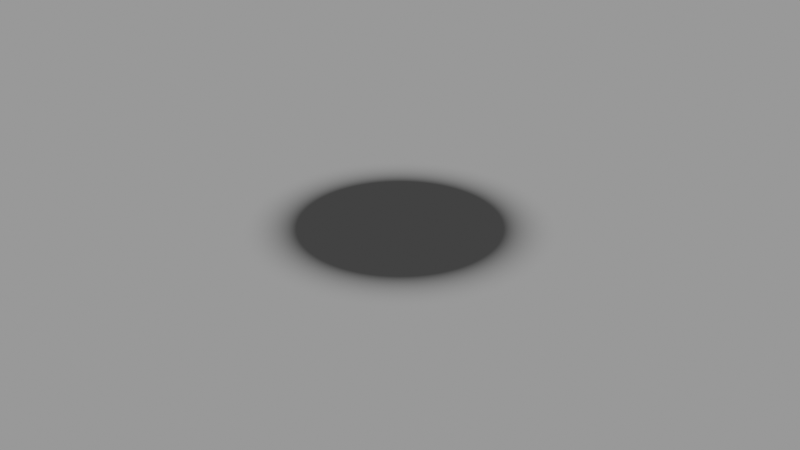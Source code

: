 # Source: ground_disc.blend  (saved by Blender 2.92.15; exported with 4.5.12 LTS)
import bpy
from mathutils import Matrix  # noqa: F401  (used for matrix-valued properties, if any)

bpy.ops.wm.read_factory_settings(use_empty=True)
scene = bpy.context.scene
scene.name = 'Scene'

# ---- collections
col_bg = bpy.data.collections.new('BG'); scene.collection.children.link(col_bg)

# ---- materials (node trees are filled in below, after node groups)
mat_groundmat = bpy.data.materials.new('groundMat')
mat_groundmat.surface_render_method = 'BLENDED'
mat_groundmat.blend_method = 'BLEND'
mat_groundmat.use_transparency_overlap = False
mat_groundmat.show_transparent_back = False

# ---- node groups
ng_ao_group = bpy.data.node_groups.new('AO group', 'ShaderNodeTree')
_s = ng_ao_group.interface.new_socket(name='Output1', in_out='OUTPUT', socket_type='NodeSocketShader')
_s = ng_ao_group.interface.new_socket(name='Input1', in_out='INPUT', socket_type='NodeSocketShader')
_s = ng_ao_group.interface.new_socket(name='AO Intensity', in_out='INPUT', socket_type='NodeSocketFloat')
_s.default_value = 3.0
_s.min_value = 0.0
_s.max_value = 50.0
_N = ng_ao_group.nodes; _L = ng_ao_group.links
n0 = _N.new('NodeGroupOutput'); n0.name = 'Group Output'; n0.location = (670, 5)
n1 = _N.new('NodeGroupInput'); n1.name = 'Group Input'; n1.location = (-761, -164)
n2 = _N.new('ShaderNodeMixShader'); n2.name = 'Mix Shader'; n2.location = (130, 28)
n3 = _N.new('ShaderNodeEmission'); n3.name = 'Emission'; n3.location = (-244, 94)
n3.inputs[0].default_value = (0.0, 0.0, 0.0, 1.0)
n4 = _N.new('ShaderNodeAmbientOcclusion'); n4.name = 'Ambient Occlusion'; n4.location = (-749, -453)
n4.samples = 4
n4.inputs[1].default_value = 0.5
n5 = _N.new('ShaderNodeGamma'); n5.name = 'Gamma'; n5.location = (-438, -247)
n6 = _N.new('ShaderNodeValToRGB'); n6.name = 'ColorRamp'; n6.location = (-190, -162)
while len(n6.color_ramp.elements) > 1: n6.color_ramp.elements.remove(n6.color_ramp.elements[-1])
n6.color_ramp.elements[0].position = 0.0; n6.color_ramp.elements[0].color = (0.0, 0.0, 0.0, 1.0)
_e = n6.color_ramp.elements.new(0.25); _e.color = (1.0, 1.0, 1.0, 1.0)
_L.new(n4.outputs[0], n5.inputs[0])
_L.new(n5.outputs[0], n6.inputs[0])
_L.new(n3.outputs[0], n2.inputs[1])
_L.new(n1.outputs[0], n2.inputs[2])
_L.new(n1.outputs[1], n5.inputs[1])
_L.new(n2.outputs[0], n0.inputs[0])
_L.new(n6.outputs[0], n2.inputs[0])
n0.is_active_output = True

# ---- material node trees
mat_groundmat.use_nodes = True; mat_groundmat.node_tree.nodes.clear()
_N = mat_groundmat.node_tree.nodes; _L = mat_groundmat.node_tree.links
n0 = _N.new('NodeFrame'); n0.name = 'Frame'; n0.location = (-1655, -943)
n0.label = 'Mapping'
n0.width = 581
n1 = _N.new('ShaderNodeValue'); n1.name = 'Value.001'; n1.location = (-1303, -1467)
n1.outputs[0].default_value = 0.07
n2 = _N.new('ShaderNodeTexGradient'); n2.name = 'Gradient Texture'; n2.location = (-967, -1065)
n2.gradient_type = 'QUADRATIC_SPHERE'
n3 = _N.new('ShaderNodeMapping'); n3.name = 'Mapping.001'; n3.location = (411, -92)
n4 = _N.new('ShaderNodeTexCoord'); n4.name = 'Texture Coordinate.001'; n4.location = (30, -30)
n5 = _N.new('ShaderNodeValToRGB'); n5.name = 'ColorRamp'; n5.location = (-642, -957)
while len(n5.color_ramp.elements) > 1: n5.color_ramp.elements.remove(n5.color_ramp.elements[-1])
n5.color_ramp.elements[0].position = 0.0; n5.color_ramp.elements[0].color = (0.0, 0.0, 0.0, 1.0)
_e = n5.color_ramp.elements.new(0.1227); _e.color = (1.0, 1.0, 1.0, 1.0)
n6 = _N.new('ShaderNodeEmission'); n6.name = 'Emission'; n6.location = (137, -305)
n6.inputs[0].default_value = (0.0, 0.0, 0.0, 1.0)
n7 = _N.new('ShaderNodeAmbientOcclusion'); n7.name = 'Ambient Occlusion'; n7.location = (-468, 62)
n7.samples = 4
n7.inputs[1].default_value = 0.5
n8 = _N.new('ShaderNodeGamma'); n8.name = 'Gamma.001'; n8.location = (-182, -45)
n8.label = 'AO Intensity'
n8.inputs[1].default_value = 1.08
n9 = _N.new('ShaderNodeGamma'); n9.name = 'Gamma'; n9.location = (-69, -223)
n10 = _N.new('ShaderNodeOutputMaterial'); n10.name = 'Material Output'; n10.location = (962, -251)
n10.target = 'CYCLES'
n11 = _N.new('ShaderNodeMixShader'); n11.name = 'Mix Shader'; n11.location = (528, -306)
n12 = _N.new('ShaderNodeGroup'); n12.name = 'Group'; n12.location = (714, -202)
n12.node_tree = ng_ao_group
n12.inputs[1].default_value = 1.0
n13 = _N.new('ShaderNodeBsdfPrincipled'); n13.name = 'Principled BSDF'; n13.location = (270, -526)
n13.label = 'Background'
n13.distribution = 'GGX'
n13.subsurface_method = 'BURLEY'
n13.inputs[0].default_value = (0.05, 0.05, 0.05, 1.0)
n13.inputs[2].default_value = 1.0
n13.inputs[3].default_value = 1.45
n13.inputs[13].default_value = 0.0
n13.inputs[27].default_value = (0.0, 0.0, 0.0, 1.0)
n13.inputs[28].default_value = 1.0
n14 = _N.new('ShaderNodeOutputMaterial'); n14.name = 'Material Output.001'; n14.location = (0, 0)
n14.target = 'EEVEE'
n15 = _N.new('ShaderNodeMixShader'); n15.name = 'Mix Shader.001'; n15.location = (0, 0)
n15.label = 'Disable Shadow'
n15.hide = True
n16 = _N.new('ShaderNodeLightPath'); n16.name = 'Light Path'; n16.location = (0, 0)
n16.hide = True
n17 = _N.new('ShaderNodeBsdfTransparent'); n17.name = 'Transparent BSDF'; n17.location = (0, 0)
n17.hide = True
n3.parent = n0
n4.parent = n0
_L.new(n1.outputs[0], n3.inputs[3])
_L.new(n3.outputs[0], n2.inputs[0])
_L.new(n2.outputs[1], n5.inputs[0])
_L.new(n4.outputs[3], n3.inputs[0])
_L.new(n5.outputs[0], n13.inputs[4])
_L.new(n7.outputs[0], n8.inputs[0])
_L.new(n9.outputs[0], n11.inputs[0])
_L.new(n6.outputs[0], n11.inputs[1])
_L.new(n13.outputs[0], n11.inputs[2])
_L.new(n5.outputs[0], n9.inputs[1])
_L.new(n8.outputs[0], n9.inputs[0])
_L.new(n12.outputs[0], n10.inputs[0])
_L.new(n11.outputs[0], n12.inputs[0])
_L.new(n12.outputs[0], n15.inputs[1])
_L.new(n15.outputs[0], n14.inputs[0])
_L.new(n16.outputs[1], n15.inputs[0])
_L.new(n17.outputs[0], n15.inputs[2])
n10.is_active_output = True

# ---- meshes
me_circle_001 = bpy.data.meshes.new('Circle.001')
me_circle_001.from_pydata([(0.0, -21.7, 0.0), (4.234, -21.28, 0.0), (8.305, -20.05, 0.0), (12.06, -18.04, 0.0), (15.35, -15.35, 0.0), (18.04, -12.06, 0.0), (20.05, -8.305, 0.0), (21.28, -4.234, 0.0), (21.7, -1.638e-06, 0.0), (21.28, 4.234, 0.0), (20.05, 8.305, 0.0), (18.04, 12.06, 0.0), (15.35, 15.35, 0.0), (12.06, 18.04, 0.0), (8.305, 20.05, 0.0), (4.234, 21.28, 0.0), (-7.071e-06, 21.7, 0.0), (-4.234, 21.28, 0.0), (-8.305, 20.05, 0.0), (-12.06, 18.04, 0.0), (-15.35, 15.35, 0.0), (-18.04, 12.06, 0.0), (-20.05, 8.305, 0.0), (-21.28, 4.234, 0.0), (-21.7, -2.096e-05, 0.0), (-21.28, -4.234, 0.0), (-20.05, -8.305, 0.0), (-18.04, -12.06, 0.0), (-15.35, -15.35, 0.0), (-12.06, -18.04, 0.0), (-8.305, -20.05, 0.0), (-4.234, -21.28, 0.0), (3.417, -17.18, 0.0), (0.817, -4.107, 0.0), (2.983, -15.0, 0.0), (2.55, -12.82, 0.0), (2.117, -10.64, 0.0), (1.684, -8.464, 0.0), (1.25, -6.286, 0.0), (1.603, -3.869, 0.0), (6.702, -16.18, 0.0), (2.453, -5.921, 0.0), (3.302, -7.973, 0.0), (4.152, -10.02, 0.0), (5.002, -12.08, 0.0), (5.852, -14.13, 0.0), (2.327, -3.482, 0.0), (9.73, -14.56, 0.0), (3.561, -5.329, 0.0), (4.794, -7.175, 0.0), (6.028, -9.022, 0.0), (7.262, -10.87, 0.0), (8.496, -12.72, 0.0), (2.961, -2.961, 0.0), (12.38, -12.38, 0.0), (4.532, -4.532, 0.0), (6.102, -6.102, 0.0), (7.673, -7.673, 0.0), (9.243, -9.243, 0.0), (10.81, -10.81, 0.0), (3.482, -2.327, 0.0), (14.56, -9.73, 0.0), (5.329, -3.561, 0.0), (7.175, -4.794, 0.0), (9.022, -6.028, 0.0), (10.87, -7.262, 0.0), (12.72, -8.496, 0.0), (3.869, -1.603, 0.0), (16.18, -6.702, 0.0), (5.921, -2.453, 0.0), (7.973, -3.302, 0.0), (10.02, -4.152, 0.0), (12.08, -5.002, 0.0), (14.13, -5.852, 0.0), (4.107, -0.817, 0.0), (17.18, -3.417, 0.0), (6.286, -1.25, 0.0), (8.464, -1.684, 0.0), (10.64, -2.117, 0.0), (12.82, -2.55, 0.0), (15.0, -2.983, 0.0), (4.188, -2.494e-08, 0.0), (17.51, -1.253e-06, 0.0), (6.409, -2.296e-07, 0.0), (8.63, -4.342e-07, 0.0), (10.85, -6.388e-07, 0.0), (13.07, -8.434e-07, 0.0), (15.29, -1.048e-06, 0.0), (4.107, 0.817, 0.0), (17.18, 3.417, 0.0), (6.286, 1.25, 0.0), (8.464, 1.684, 0.0), (10.64, 2.117, 0.0), (12.82, 2.55, 0.0), (15.0, 2.983, 0.0), (3.869, 1.603, 0.0), (16.18, 6.702, 0.0), (5.921, 2.453, 0.0), (7.973, 3.302, 0.0), (10.02, 4.152, 0.0), (12.08, 5.002, 0.0), (14.13, 5.852, 0.0), (3.482, 2.327, 0.0), (14.56, 9.73, 0.0), (5.329, 3.561, 0.0), (7.175, 4.794, 0.0), (9.022, 6.028, 0.0), (10.87, 7.262, 0.0), (12.72, 8.496, 0.0), (2.961, 2.961, 0.0), (12.38, 12.38, 0.0), (4.532, 4.532, 0.0), (6.102, 6.102, 0.0), (7.673, 7.673, 0.0), (9.243, 9.243, 0.0), (10.81, 10.81, 0.0), (2.327, 3.482, 0.0), (9.73, 14.56, 0.0), (3.561, 5.329, 0.0), (4.794, 7.175, 0.0), (6.028, 9.022, 0.0), (7.262, 10.87, 0.0), (8.496, 12.72, 0.0), (1.603, 3.869, 0.0), (6.702, 16.18, 0.0), (2.453, 5.921, 0.0), (3.302, 7.973, 0.0), (4.152, 10.02, 0.0), (5.002, 12.08, 0.0), (5.852, 14.13, 0.0), (0.817, 4.107, 0.0), (3.417, 17.18, 0.0), (1.25, 6.286, 0.0), (1.684, 8.464, 0.0), (2.117, 10.64, 0.0), (2.55, 12.82, 0.0), (2.983, 15.0, 0.0), (-1.521e-06, 4.188, 0.0), (-5.744e-06, 17.51, 0.0), (-2.224e-06, 6.409, 0.0), (-2.928e-06, 8.63, 0.0), (-3.632e-06, 10.85, 0.0), (-4.336e-06, 13.07, 0.0), (-5.04e-06, 15.29, 0.0), (-0.817, 4.107, 0.0), (-3.417, 17.18, 0.0), (-1.25, 6.286, 0.0), (-1.684, 8.464, 0.0), (-2.117, 10.64, 0.0), (-2.55, 12.82, 0.0), (-2.984, 15.0, 0.0), (-1.603, 3.869, 0.0), (-6.702, 16.18, 0.0), (-2.453, 5.921, 0.0), (-3.302, 7.973, 0.0), (-4.152, 10.02, 0.0), (-5.002, 12.08, 0.0), (-5.852, 14.13, 0.0), (-2.327, 3.482, 0.0), (-9.73, 14.56, 0.0), (-3.561, 5.329, 0.0), (-4.794, 7.175, 0.0), (-6.028, 9.022, 0.0), (-7.262, 10.87, 0.0), (-8.496, 12.72, 0.0), (-2.961, 2.961, 0.0), (-12.38, 12.38, 0.0), (-4.532, 4.532, 0.0), (-6.102, 6.102, 0.0), (-7.673, 7.673, 0.0), (-9.243, 9.243, 0.0), (-10.81, 10.81, 0.0), (-3.482, 2.327, 0.0), (-14.56, 9.73, 0.0), (-5.329, 3.561, 0.0), (-7.175, 4.794, 0.0), (-9.022, 6.028, 0.0), (-10.87, 7.262, 0.0), (-12.72, 8.496, 0.0), (-3.869, 1.603, 0.0), (-16.18, 6.702, 0.0), (-5.921, 2.453, 0.0), (-7.973, 3.302, 0.0), (-10.02, 4.152, 0.0), (-12.08, 5.002, 0.0), (-14.13, 5.852, 0.0), (-4.107, 0.817, 0.0), (-17.18, 3.417, 0.0), (-6.286, 1.25, 0.0), (-8.464, 1.684, 0.0), (-10.64, 2.117, 0.0), (-12.82, 2.55, 0.0), (-15.0, 2.983, 0.0), (-4.188, -3.752e-06, 0.0), (-17.51, -1.684e-05, 0.0), (-6.409, -5.934e-06, 0.0), (-8.63, -8.116e-06, 0.0), (-10.85, -1.03e-05, 0.0), (-13.07, -1.248e-05, 0.0), (-15.29, -1.466e-05, 0.0), (-4.107, -0.817, 0.0), (-17.18, -3.417, 0.0), (-6.286, -1.25, 0.0), (-8.464, -1.684, 0.0), (-10.64, -2.117, 0.0), (-12.82, -2.55, 0.0), (-15.0, -2.984, 0.0), (-3.869, -1.603, 0.0), (-16.18, -6.702, 0.0), (-5.921, -2.453, 0.0), (-7.973, -3.302, 0.0), (-10.02, -4.152, 0.0), (-12.08, -5.002, 0.0), (-14.13, -5.852, 0.0), (-3.482, -2.327, 0.0), (-14.56, -9.73, 0.0), (-5.329, -3.561, 0.0), (-7.175, -4.794, 0.0), (-9.022, -6.028, 0.0), (-10.87, -7.262, 0.0), (-12.72, -8.496, 0.0), (-2.961, -2.961, 0.0), (-12.38, -12.38, 0.0), (-4.532, -4.532, 0.0), (-6.102, -6.102, 0.0), (-7.673, -7.673, 0.0), (-9.243, -9.243, 0.0), (-10.81, -10.81, 0.0), (-2.327, -3.482, 0.0), (-9.73, -14.56, 0.0), (-3.56, -5.329, 0.0), (-4.794, -7.175, 0.0), (-6.028, -9.022, 0.0), (-7.262, -10.87, 0.0), (-8.496, -12.72, 0.0), (-1.603, -3.869, 0.0), (-6.702, -16.18, 0.0), (-2.453, -5.921, 0.0), (-3.302, -7.973, 0.0), (-4.152, -10.02, 0.0), (-5.002, -12.08, 0.0), (-5.852, -14.13, 0.0), (-0.817, -4.107, 0.0), (-3.417, -17.18, 0.0), (-1.25, -6.286, 0.0), (-1.684, -8.464, 0.0), (-2.117, -10.64, 0.0), (-2.55, -12.82, 0.0), (-2.983, -15.0, 0.0), (-1.56e-07, -4.188, 0.0), (-3.73e-08, -17.51, 0.0), (-1.362e-07, -6.409, 0.0), (-1.164e-07, -8.63, 0.0), (-9.666e-08, -10.85, 0.0), (-7.687e-08, -13.07, 0.0), (-5.709e-08, -15.29, 0.0), (0.0, -1.889e-06, 0.0), (-2.094, -2.821e-06, 0.0), (2.094, -9.568e-07, 0.0), (-7.801e-08, -2.094, 0.0), (-7.603e-07, 2.094, 0.0), (-1.047, 1.047, 0.0), (-1.047, -1.047, 0.0), (1.047, -1.047, 0.0), (1.047, 1.047, 0.0), (-2.004, -2.004, 0.0), (-2.004, 2.004, 0.0), (2.004, 2.004, 0.0), (2.004, -2.004, 0.0), (1.183, 2.42, 0.0), (-1.183, 2.42, 0.0), (-1.183, -2.42, 0.0), (1.183, -2.42, 0.0), (2.42, -1.183, 0.0), (2.42, 1.183, 0.0), (-2.42, 1.183, 0.0), (-2.42, -1.183, 0.0)], [], [(2, 3, 47, 40), (3, 4, 54, 47), (4, 5, 61, 54), (5, 6, 68, 61), (6, 7, 75, 68), (7, 8, 82, 75), (8, 9, 89, 82), (9, 10, 96, 89), (10, 11, 103, 96), (11, 12, 110, 103), (12, 13, 117, 110), (13, 14, 124, 117), (14, 15, 131, 124), (15, 16, 138, 131), (16, 17, 145, 138), (17, 18, 152, 145), (18, 19, 159, 152), (19, 20, 166, 159), (20, 21, 173, 166), (21, 22, 180, 173), (22, 23, 187, 180), (23, 24, 194, 187), (24, 25, 201, 194), (25, 26, 208, 201), (26, 27, 215, 208), (27, 28, 222, 215), (28, 29, 229, 222), (29, 30, 236, 229), (30, 31, 243, 236), (31, 0, 250, 243), (0, 1, 32, 250), (130, 269, 123), (33, 249, 251, 38), (38, 251, 252, 37), (37, 252, 253, 36), (36, 253, 254, 35), (35, 254, 255, 34), (34, 255, 250, 32), (249, 242, 244, 251), (251, 244, 245, 252), (252, 245, 246, 253), (253, 246, 247, 254), (254, 247, 248, 255), (255, 248, 243, 250), (242, 235, 237, 244), (244, 237, 238, 245), (245, 238, 239, 246), (246, 239, 240, 247), (247, 240, 241, 248), (248, 241, 236, 243), (235, 228, 230, 237), (237, 230, 231, 238), (238, 231, 232, 239), (239, 232, 233, 240), (240, 233, 234, 241), (241, 234, 229, 236), (228, 221, 223, 230), (230, 223, 224, 231), (231, 224, 225, 232), (232, 225, 226, 233), (233, 226, 227, 234), (234, 227, 222, 229), (221, 214, 216, 223), (223, 216, 217, 224), (224, 217, 218, 225), (225, 218, 219, 226), (226, 219, 220, 227), (227, 220, 215, 222), (214, 207, 209, 216), (216, 209, 210, 217), (217, 210, 211, 218), (218, 211, 212, 219), (219, 212, 213, 220), (220, 213, 208, 215), (207, 200, 202, 209), (209, 202, 203, 210), (210, 203, 204, 211), (211, 204, 205, 212), (212, 205, 206, 213), (213, 206, 201, 208), (200, 193, 195, 202), (202, 195, 196, 203), (203, 196, 197, 204), (204, 197, 198, 205), (205, 198, 199, 206), (206, 199, 194, 201), (193, 186, 188, 195), (195, 188, 189, 196), (196, 189, 190, 197), (197, 190, 191, 198), (198, 191, 192, 199), (199, 192, 187, 194), (186, 179, 181, 188), (188, 181, 182, 189), (189, 182, 183, 190), (190, 183, 184, 191), (191, 184, 185, 192), (192, 185, 180, 187), (179, 172, 174, 181), (181, 174, 175, 182), (182, 175, 176, 183), (183, 176, 177, 184), (184, 177, 178, 185), (185, 178, 173, 180), (172, 165, 167, 174), (174, 167, 168, 175), (175, 168, 169, 176), (176, 169, 170, 177), (177, 170, 171, 178), (178, 171, 166, 173), (165, 158, 160, 167), (167, 160, 161, 168), (168, 161, 162, 169), (169, 162, 163, 170), (170, 163, 164, 171), (171, 164, 159, 166), (158, 151, 153, 160), (160, 153, 154, 161), (161, 154, 155, 162), (162, 155, 156, 163), (163, 156, 157, 164), (164, 157, 152, 159), (151, 144, 146, 153), (153, 146, 147, 154), (154, 147, 148, 155), (155, 148, 149, 156), (156, 149, 150, 157), (157, 150, 145, 152), (144, 137, 139, 146), (146, 139, 140, 147), (147, 140, 141, 148), (148, 141, 142, 149), (149, 142, 143, 150), (150, 143, 138, 145), (137, 130, 132, 139), (139, 132, 133, 140), (140, 133, 134, 141), (141, 134, 135, 142), (142, 135, 136, 143), (143, 136, 131, 138), (130, 123, 125, 132), (132, 125, 126, 133), (133, 126, 127, 134), (134, 127, 128, 135), (135, 128, 129, 136), (136, 129, 124, 131), (123, 116, 118, 125), (125, 118, 119, 126), (126, 119, 120, 127), (127, 120, 121, 128), (128, 121, 122, 129), (129, 122, 117, 124), (116, 109, 111, 118), (118, 111, 112, 119), (119, 112, 113, 120), (120, 113, 114, 121), (121, 114, 115, 122), (122, 115, 110, 117), (109, 102, 104, 111), (111, 104, 105, 112), (112, 105, 106, 113), (113, 106, 107, 114), (114, 107, 108, 115), (115, 108, 103, 110), (102, 95, 97, 104), (104, 97, 98, 105), (105, 98, 99, 106), (106, 99, 100, 107), (107, 100, 101, 108), (108, 101, 96, 103), (95, 88, 90, 97), (97, 90, 91, 98), (98, 91, 92, 99), (99, 92, 93, 100), (100, 93, 94, 101), (101, 94, 89, 96), (88, 81, 83, 90), (90, 83, 84, 91), (91, 84, 85, 92), (92, 85, 86, 93), (93, 86, 87, 94), (94, 87, 82, 89), (81, 74, 76, 83), (83, 76, 77, 84), (84, 77, 78, 85), (85, 78, 79, 86), (86, 79, 80, 87), (87, 80, 75, 82), (74, 67, 69, 76), (76, 69, 70, 77), (77, 70, 71, 78), (78, 71, 72, 79), (79, 72, 73, 80), (80, 73, 68, 75), (67, 60, 62, 69), (69, 62, 63, 70), (70, 63, 64, 71), (71, 64, 65, 72), (72, 65, 66, 73), (73, 66, 61, 68), (60, 53, 55, 62), (62, 55, 56, 63), (63, 56, 57, 64), (64, 57, 58, 65), (65, 58, 59, 66), (66, 59, 54, 61), (53, 46, 48, 55), (55, 48, 49, 56), (56, 49, 50, 57), (57, 50, 51, 58), (58, 51, 52, 59), (59, 52, 47, 54), (46, 39, 41, 48), (48, 41, 42, 49), (49, 42, 43, 50), (50, 43, 44, 51), (51, 44, 45, 52), (52, 45, 40, 47), (39, 33, 38, 41), (41, 38, 37, 42), (42, 37, 36, 43), (43, 36, 35, 44), (44, 35, 34, 45), (45, 34, 32, 40), (1, 2, 40, 32), (256, 258, 264), (266, 261, 260, 270), (256, 260, 261), (265, 262, 257, 276), (74, 273, 67), (256, 257, 262), (265, 271, 259, 262), (256, 259, 263), (102, 274, 95), (259, 272, 268, 263), (264, 267, 269, 260), (144, 270, 260, 137), (242, 249, 259, 271), (46, 272, 39), (263, 268, 273, 258), (264, 258, 274, 267), (172, 275, 266, 165), (275, 257, 261, 266), (200, 276, 257, 193), (228, 271, 265, 221), (228, 235, 271), (272, 33, 39), (214, 276, 207), (235, 242, 271), (221, 265, 276, 214), (186, 275, 179), (193, 257, 275, 186), (158, 270, 151), (275, 172, 179), (165, 266, 270, 158), (269, 130, 137, 260), (270, 144, 151), (267, 109, 116, 269), (274, 102, 109, 267), (269, 116, 123), (258, 81, 88, 274), (273, 74, 81, 258), (274, 88, 95), (268, 53, 60, 273), (272, 46, 53, 268), (273, 60, 67), (249, 33, 272, 259), (276, 200, 207), (257, 256, 261), (260, 256, 264), (258, 256, 263), (259, 256, 262)])
me_circle_001.polygons.foreach_set('use_smooth', [True] * 272)
_uv = me_circle_001.uv_layers.new(name='UVMap')
_uv.uv.foreach_set('vector', [0.3129, 0.9516, 0.2284, 0.9064, 0.2362, 0.8948, 0.3183, 0.9387, 0.2284, 0.9064, 0.1544, 0.8456, 0.1643, 0.8357, 0.2362, 0.8948, 0.1544, 0.8456, 0.09356, 0.7716, 0.1052, 0.7638, 0.1643, 0.8357, 0.09356, 0.7716, 0.04839, 0.6871, 0.06132, 0.6817, 0.1052, 0.7638, 0.04839, 0.6871, 0.02057, 0.5954, 0.0343, 0.5926, 0.06132, 0.6817, 0.02057, 0.5954, 0.01118, 0.5, 0.02518, 0.5, 0.0343, 0.5926, 0.01118, 0.5, 0.02057, 0.4046, 0.0343, 0.4074, 0.02518, 0.5, 0.02057, 0.4046, 0.04839, 0.3129, 0.06132, 0.3183, 0.0343, 0.4074, 0.04839, 0.3129, 0.09356, 0.2284, 0.1052, 0.2362, 0.06132, 0.3183, 0.09356, 0.2284, 0.1544, 0.1544, 0.1643, 0.1643, 0.1052, 0.2362, 0.1544, 0.1544, 0.2284, 0.09356, 0.2362, 0.1052, 0.1643, 0.1643, 0.2284, 0.09356, 0.3129, 0.04839, 0.3183, 0.06132, 0.2362, 0.1052, 0.3129, 0.04839, 0.4046, 0.02057, 0.4074, 0.0343, 0.3183, 0.06132, 0.4046, 0.02057, 0.5, 0.01118, 0.5, 0.02518, 0.4074, 0.0343, 0.5, 0.01118, 0.5954, 0.02057, 0.5926, 0.0343, 0.5, 0.02518, 0.5954, 0.02057, 0.6871, 0.04839, 0.6817, 0.06132, 0.5926, 0.0343, 0.6871, 0.04839, 0.7716, 0.09356, 0.7638, 0.1052, 0.6817, 0.06132, 0.7716, 0.09356, 0.8456, 0.1544, 0.8357, 0.1643, 0.7638, 0.1052, 0.8456, 0.1544, 0.9064, 0.2284, 0.8948, 0.2362, 0.8357, 0.1643, 0.9064, 0.2284, 0.9516, 0.3129, 0.9387, 0.3183, 0.8948, 0.2362, 0.9516, 0.3129, 0.9794, 0.4046, 0.9657, 0.4074, 0.9387, 0.3183, 0.9794, 0.4046, 0.9888, 0.5, 0.9748, 0.5, 0.9657, 0.4074, 0.9888, 0.5, 0.9794, 0.5954, 0.9657, 0.5926, 0.9748, 0.5, 0.9794, 0.5954, 0.9516, 0.6871, 0.9387, 0.6817, 0.9657, 0.5926, 0.9516, 0.6871, 0.9064, 0.7716, 0.8948, 0.7638, 0.9387, 0.6817, 0.9064, 0.7716, 0.8456, 0.8456, 0.8357, 0.8357, 0.8948, 0.7638, 0.8456, 0.8456, 0.7716, 0.9064, 0.7638, 0.8948, 0.8357, 0.8357, 0.7716, 0.9064, 0.6871, 0.9516, 0.6817, 0.9387, 0.7638, 0.8948, 0.6871, 0.9516, 0.5954, 0.9794, 0.5926, 0.9657, 0.6817, 0.9387, 0.5954, 0.9794, 0.5, 0.9888, 0.5, 0.9748, 0.5926, 0.9657, 0.5, 0.9888, 0.4046, 0.9794, 0.4074, 0.9657, 0.5, 0.9748, 0.4525, 0.2614, 0.4327, 0.3624, 0.4069, 0.2753, 0.4525, 0.7386, 0.5, 0.7433, 0.5, 0.8382, 0.434, 0.8317, 0.434, 0.8317, 0.5, 0.8382, 0.5, 0.9088, 0.4202, 0.9009, 0.4202, 0.9009, 0.5, 0.9088, 0.5, 0.9561, 0.411, 0.9473, 0.411, 0.9473, 0.5, 0.9561, 0.5, 0.9632, 0.4096, 0.9543, 0.4096, 0.9543, 0.5, 0.9632, 0.5, 0.9694, 0.4084, 0.9604, 0.4084, 0.9604, 0.5, 0.9694, 0.5, 0.9748, 0.4074, 0.9657, 0.5, 0.7433, 0.5475, 0.7386, 0.566, 0.8317, 0.5, 0.8382, 0.5, 0.8382, 0.566, 0.8317, 0.5798, 0.9009, 0.5, 0.9088, 0.5, 0.9088, 0.5798, 0.9009, 0.589, 0.9473, 0.5, 0.9561, 0.5, 0.9561, 0.589, 0.9473, 0.5904, 0.9543, 0.5, 0.9632, 0.5, 0.9632, 0.5904, 0.9543, 0.5916, 0.9604, 0.5, 0.9694, 0.5, 0.9694, 0.5916, 0.9604, 0.5926, 0.9657, 0.5, 0.9748, 0.5475, 0.7386, 0.5931, 0.7247, 0.6294, 0.8125, 0.566, 0.8317, 0.566, 0.8317, 0.6294, 0.8125, 0.6564, 0.8777, 0.5798, 0.9009, 0.5798, 0.9009, 0.6564, 0.8777, 0.6745, 0.9213, 0.589, 0.9473, 0.589, 0.9473, 0.6745, 0.9213, 0.6773, 0.9279, 0.5904, 0.9543, 0.5904, 0.9543, 0.6773, 0.9279, 0.6796, 0.9337, 0.5916, 0.9604, 0.5916, 0.9604, 0.6796, 0.9337, 0.6817, 0.9387, 0.5926, 0.9657, 0.5931, 0.7247, 0.6351, 0.7023, 0.6879, 0.7812, 0.6294, 0.8125, 0.6294, 0.8125, 0.6879, 0.7812, 0.7271, 0.8399, 0.6564, 0.8777, 0.6564, 0.8777, 0.7271, 0.8399, 0.7534, 0.8792, 0.6745, 0.9213, 0.6745, 0.9213, 0.7534, 0.8792, 0.7573, 0.8851, 0.6773, 0.9279, 0.6773, 0.9279, 0.7573, 0.8851, 0.7608, 0.8903, 0.6796, 0.9337, 0.6796, 0.9337, 0.7608, 0.8903, 0.7638, 0.8948, 0.6817, 0.9387, 0.6351, 0.7023, 0.672, 0.672, 0.7392, 0.7392, 0.6879, 0.7812, 0.6879, 0.7812, 0.7392, 0.7392, 0.7891, 0.7891, 0.7271, 0.8399, 0.7271, 0.8399, 0.7891, 0.7891, 0.8225, 0.8225, 0.7534, 0.8792, 0.7534, 0.8792, 0.8225, 0.8225, 0.8275, 0.8275, 0.7573, 0.8851, 0.7573, 0.8851, 0.8275, 0.8275, 0.8319, 0.8319, 0.7608, 0.8903, 0.7608, 0.8903, 0.8319, 0.8319, 0.8357, 0.8357, 0.7638, 0.8948, 0.672, 0.672, 0.7023, 0.6351, 0.7812, 0.6879, 0.7392, 0.7392, 0.7392, 0.7392, 0.7812, 0.6879, 0.8399, 0.7271, 0.7891, 0.7891, 0.7891, 0.7891, 0.8399, 0.7271, 0.8792, 0.7534, 0.8225, 0.8225, 0.8225, 0.8225, 0.8792, 0.7534, 0.8851, 0.7573, 0.8275, 0.8275, 0.8275, 0.8275, 0.8851, 0.7573, 0.8903, 0.7608, 0.8319, 0.8319, 0.8319, 0.8319, 0.8903, 0.7608, 0.8948, 0.7638, 0.8357, 0.8357, 0.7023, 0.6351, 0.7247, 0.5931, 0.8125, 0.6294, 0.7812, 0.6879, 0.7812, 0.6879, 0.8125, 0.6294, 0.8777, 0.6564, 0.8399, 0.7271, 0.8399, 0.7271, 0.8777, 0.6564, 0.9213, 0.6745, 0.8792, 0.7534, 0.8792, 0.7534, 0.9213, 0.6745, 0.9279, 0.6773, 0.8851, 0.7573, 0.8851, 0.7573, 0.9279, 0.6773, 0.9337, 0.6796, 0.8903, 0.7608, 0.8903, 0.7608, 0.9337, 0.6796, 0.9387, 0.6817, 0.8948, 0.7638, 0.7247, 0.5931, 0.7386, 0.5475, 0.8317, 0.566, 0.8125, 0.6294, 0.8125, 0.6294, 0.8317, 0.566, 0.9009, 0.5798, 0.8777, 0.6564, 0.8777, 0.6564, 0.9009, 0.5798, 0.9473, 0.589, 0.9213, 0.6745, 0.9213, 0.6745, 0.9473, 0.589, 0.9543, 0.5904, 0.9279, 0.6773, 0.9279, 0.6773, 0.9543, 0.5904, 0.9604, 0.5916, 0.9337, 0.6796, 0.9337, 0.6796, 0.9604, 0.5916, 0.9657, 0.5926, 0.9387, 0.6817, 0.7386, 0.5475, 0.7433, 0.5, 0.8382, 0.5, 0.8317, 0.566, 0.8317, 0.566, 0.8382, 0.5, 0.9088, 0.5, 0.9009, 0.5798, 0.9009, 0.5798, 0.9088, 0.5, 0.9561, 0.5, 0.9473, 0.589, 0.9473, 0.589, 0.9561, 0.5, 0.9632, 0.5, 0.9543, 0.5904, 0.9543, 0.5904, 0.9632, 0.5, 0.9694, 0.5, 0.9604, 0.5916, 0.9604, 0.5916, 0.9694, 0.5, 0.9748, 0.5, 0.9657, 0.5926, 0.7433, 0.5, 0.7386, 0.4525, 0.8317, 0.434, 0.8382, 0.5, 0.8382, 0.5, 0.8317, 0.434, 0.9009, 0.4202, 0.9088, 0.5, 0.9088, 0.5, 0.9009, 0.4202, 0.9473, 0.411, 0.9561, 0.5, 0.9561, 0.5, 0.9473, 0.411, 0.9543, 0.4096, 0.9632, 0.5, 0.9632, 0.5, 0.9543, 0.4096, 0.9604, 0.4084, 0.9694, 0.5, 0.9694, 0.5, 0.9604, 0.4084, 0.9657, 0.4074, 0.9748, 0.5, 0.7386, 0.4525, 0.7247, 0.4069, 0.8125, 0.3706, 0.8317, 0.434, 0.8317, 0.434, 0.8125, 0.3706, 0.8777, 0.3436, 0.9009, 0.4202, 0.9009, 0.4202, 0.8777, 0.3436, 0.9213, 0.3255, 0.9473, 0.411, 0.9473, 0.411, 0.9213, 0.3255, 0.9279, 0.3227, 0.9543, 0.4096, 0.9543, 0.4096, 0.9279, 0.3227, 0.9337, 0.3204, 0.9604, 0.4084, 0.9604, 0.4084, 0.9337, 0.3204, 0.9387, 0.3183, 0.9657, 0.4074, 0.7247, 0.4069, 0.7023, 0.3649, 0.7812, 0.3121, 0.8125, 0.3706, 0.8125, 0.3706, 0.7812, 0.3121, 0.8399, 0.2729, 0.8777, 0.3436, 0.8777, 0.3436, 0.8399, 0.2729, 0.8792, 0.2466, 0.9213, 0.3255, 0.9213, 0.3255, 0.8792, 0.2466, 0.8851, 0.2427, 0.9279, 0.3227, 0.9279, 0.3227, 0.8851, 0.2427, 0.8903, 0.2392, 0.9337, 0.3204, 0.9337, 0.3204, 0.8903, 0.2392, 0.8948, 0.2362, 0.9387, 0.3183, 0.7023, 0.3649, 0.672, 0.328, 0.7392, 0.2608, 0.7812, 0.3121, 0.7812, 0.3121, 0.7392, 0.2608, 0.7891, 0.2109, 0.8399, 0.2729, 0.8399, 0.2729, 0.7891, 0.2109, 0.8225, 0.1775, 0.8792, 0.2466, 0.8792, 0.2466, 0.8225, 0.1775, 0.8275, 0.1725, 0.8851, 0.2427, 0.8851, 0.2427, 0.8275, 0.1725, 0.8319, 0.1681, 0.8903, 0.2392, 0.8903, 0.2392, 0.8319, 0.1681, 0.8357, 0.1643, 0.8948, 0.2362, 0.672, 0.328, 0.6351, 0.2977, 0.6879, 0.2188, 0.7392, 0.2608, 0.7392, 0.2608, 0.6879, 0.2188, 0.7271, 0.1601, 0.7891, 0.2109, 0.7891, 0.2109, 0.7271, 0.1601, 0.7534, 0.1208, 0.8225, 0.1775, 0.8225, 0.1775, 0.7534, 0.1208, 0.7573, 0.1149, 0.8275, 0.1725, 0.8275, 0.1725, 0.7573, 0.1149, 0.7608, 0.1097, 0.8319, 0.1681, 0.8319, 0.1681, 0.7608, 0.1097, 0.7638, 0.1052, 0.8357, 0.1643, 0.6351, 0.2977, 0.5931, 0.2753, 0.6294, 0.1875, 0.6879, 0.2188, 0.6879, 0.2188, 0.6294, 0.1875, 0.6564, 0.1223, 0.7271, 0.1601, 0.7271, 0.1601, 0.6564, 0.1223, 0.6745, 0.07865, 0.7534, 0.1208, 0.7534, 0.1208, 0.6745, 0.07865, 0.6773, 0.07208, 0.7573, 0.1149, 0.7573, 0.1149, 0.6773, 0.07208, 0.6796, 0.06631, 0.7608, 0.1097, 0.7608, 0.1097, 0.6796, 0.06631, 0.6817, 0.06132, 0.7638, 0.1052, 0.5931, 0.2753, 0.5475, 0.2614, 0.566, 0.1683, 0.6294, 0.1875, 0.6294, 0.1875, 0.566, 0.1683, 0.5798, 0.09906, 0.6564, 0.1223, 0.6564, 0.1223, 0.5798, 0.09906, 0.589, 0.0527, 0.6745, 0.07865, 0.6745, 0.07865, 0.589, 0.0527, 0.5904, 0.04572, 0.6773, 0.07208, 0.6773, 0.07208, 0.5904, 0.04572, 0.5916, 0.0396, 0.6796, 0.06631, 0.6796, 0.06631, 0.5916, 0.0396, 0.5926, 0.0343, 0.6817, 0.06132, 0.5475, 0.2614, 0.5, 0.2567, 0.5, 0.1618, 0.566, 0.1683, 0.566, 0.1683, 0.5, 0.1618, 0.5, 0.0912, 0.5798, 0.09906, 0.5798, 0.09906, 0.5, 0.0912, 0.5, 0.04394, 0.589, 0.0527, 0.589, 0.0527, 0.5, 0.04394, 0.5, 0.03682, 0.5904, 0.04572, 0.5904, 0.04572, 0.5, 0.03682, 0.5, 0.03058, 0.5916, 0.0396, 0.5916, 0.0396, 0.5, 0.03058, 0.5, 0.02518, 0.5926, 0.0343, 0.5, 0.2567, 0.4525, 0.2614, 0.434, 0.1683, 0.5, 0.1618, 0.5, 0.1618, 0.434, 0.1683, 0.4202, 0.09906, 0.5, 0.0912, 0.5, 0.0912, 0.4202, 0.09906, 0.411, 0.0527, 0.5, 0.04394, 0.5, 0.04394, 0.411, 0.0527, 0.4096, 0.04572, 0.5, 0.03682, 0.5, 0.03682, 0.4096, 0.04572, 0.4084, 0.0396, 0.5, 0.03058, 0.5, 0.03058, 0.4084, 0.0396, 0.4074, 0.0343, 0.5, 0.02518, 0.4525, 0.2614, 0.4069, 0.2753, 0.3706, 0.1875, 0.434, 0.1683, 0.434, 0.1683, 0.3706, 0.1875, 0.3436, 0.1223, 0.4202, 0.09906, 0.4202, 0.09906, 0.3436, 0.1223, 0.3255, 0.07865, 0.411, 0.0527, 0.411, 0.0527, 0.3255, 0.07865, 0.3227, 0.07208, 0.4096, 0.04572, 0.4096, 0.04572, 0.3227, 0.07208, 0.3204, 0.06631, 0.4084, 0.0396, 0.4084, 0.0396, 0.3204, 0.06631, 0.3183, 0.06132, 0.4074, 0.0343, 0.4069, 0.2753, 0.3649, 0.2977, 0.3121, 0.2188, 0.3706, 0.1875, 0.3706, 0.1875, 0.3121, 0.2188, 0.2729, 0.1601, 0.3436, 0.1223, 0.3436, 0.1223, 0.2729, 0.1601, 0.2466, 0.1208, 0.3255, 0.07865, 0.3255, 0.07865, 0.2466, 0.1208, 0.2427, 0.1149, 0.3227, 0.07208, 0.3227, 0.07208, 0.2427, 0.1149, 0.2392, 0.1097, 0.3204, 0.06631, 0.3204, 0.06631, 0.2392, 0.1097, 0.2362, 0.1052, 0.3183, 0.06132, 0.3649, 0.2977, 0.328, 0.328, 0.2608, 0.2608, 0.3121, 0.2188, 0.3121, 0.2188, 0.2608, 0.2608, 0.2109, 0.2109, 0.2729, 0.1601, 0.2729, 0.1601, 0.2109, 0.2109, 0.1775, 0.1775, 0.2466, 0.1208, 0.2466, 0.1208, 0.1775, 0.1775, 0.1725, 0.1725, 0.2427, 0.1149, 0.2427, 0.1149, 0.1725, 0.1725, 0.1681, 0.1681, 0.2392, 0.1097, 0.2392, 0.1097, 0.1681, 0.1681, 0.1643, 0.1643, 0.2362, 0.1052, 0.328, 0.328, 0.2977, 0.3649, 0.2188, 0.3121, 0.2608, 0.2608, 0.2608, 0.2608, 0.2188, 0.3121, 0.1601, 0.2729, 0.2109, 0.2109, 0.2109, 0.2109, 0.1601, 0.2729, 0.1208, 0.2466, 0.1775, 0.1775, 0.1775, 0.1775, 0.1208, 0.2466, 0.1149, 0.2427, 0.1725, 0.1725, 0.1725, 0.1725, 0.1149, 0.2427, 0.1097, 0.2392, 0.1681, 0.1681, 0.1681, 0.1681, 0.1097, 0.2392, 0.1052, 0.2362, 0.1643, 0.1643, 0.2977, 0.3649, 0.2753, 0.4069, 0.1875, 0.3706, 0.2188, 0.3121, 0.2188, 0.3121, 0.1875, 0.3706, 0.1223, 0.3436, 0.1601, 0.2729, 0.1601, 0.2729, 0.1223, 0.3436, 0.07865, 0.3255, 0.1208, 0.2466, 0.1208, 0.2466, 0.07865, 0.3255, 0.07208, 0.3227, 0.1149, 0.2427, 0.1149, 0.2427, 0.07208, 0.3227, 0.06631, 0.3204, 0.1097, 0.2392, 0.1097, 0.2392, 0.06631, 0.3204, 0.06132, 0.3183, 0.1052, 0.2362, 0.2753, 0.4069, 0.2614, 0.4525, 0.1683, 0.434, 0.1875, 0.3706, 0.1875, 0.3706, 0.1683, 0.434, 0.09906, 0.4202, 0.1223, 0.3436, 0.1223, 0.3436, 0.09906, 0.4202, 0.0527, 0.411, 0.07865, 0.3255, 0.07865, 0.3255, 0.0527, 0.411, 0.04572, 0.4096, 0.07208, 0.3227, 0.07208, 0.3227, 0.04572, 0.4096, 0.0396, 0.4084, 0.06631, 0.3204, 0.06631, 0.3204, 0.0396, 0.4084, 0.0343, 0.4074, 0.06132, 0.3183, 0.2614, 0.4525, 0.2567, 0.5, 0.1618, 0.5, 0.1683, 0.434, 0.1683, 0.434, 0.1618, 0.5, 0.0912, 0.5, 0.09906, 0.4202, 0.09906, 0.4202, 0.0912, 0.5, 0.04394, 0.5, 0.0527, 0.411, 0.0527, 0.411, 0.04394, 0.5, 0.03682, 0.5, 0.04572, 0.4096, 0.04572, 0.4096, 0.03682, 0.5, 0.03058, 0.5, 0.0396, 0.4084, 0.0396, 0.4084, 0.03058, 0.5, 0.02518, 0.5, 0.0343, 0.4074, 0.2567, 0.5, 0.2614, 0.5475, 0.1683, 0.566, 0.1618, 0.5, 0.1618, 0.5, 0.1683, 0.566, 0.09906, 0.5798, 0.0912, 0.5, 0.0912, 0.5, 0.09906, 0.5798, 0.0527, 0.589, 0.04394, 0.5, 0.04394, 0.5, 0.0527, 0.589, 0.04572, 0.5904, 0.03682, 0.5, 0.03682, 0.5, 0.04572, 0.5904, 0.0396, 0.5916, 0.03058, 0.5, 0.03058, 0.5, 0.0396, 0.5916, 0.0343, 0.5926, 0.02518, 0.5, 0.2614, 0.5475, 0.2753, 0.5931, 0.1875, 0.6294, 0.1683, 0.566, 0.1683, 0.566, 0.1875, 0.6294, 0.1223, 0.6564, 0.09906, 0.5798, 0.09906, 0.5798, 0.1223, 0.6564, 0.07865, 0.6745, 0.0527, 0.589, 0.0527, 0.589, 0.07865, 0.6745, 0.07208, 0.6773, 0.04572, 0.5904, 0.04572, 0.5904, 0.07208, 0.6773, 0.06631, 0.6796, 0.0396, 0.5916, 0.0396, 0.5916, 0.06631, 0.6796, 0.06132, 0.6817, 0.0343, 0.5926, 0.2753, 0.5931, 0.2977, 0.6351, 0.2188, 0.6879, 0.1875, 0.6294, 0.1875, 0.6294, 0.2188, 0.6879, 0.1601, 0.7271, 0.1223, 0.6564, 0.1223, 0.6564, 0.1601, 0.7271, 0.1208, 0.7534, 0.07865, 0.6745, 0.07865, 0.6745, 0.1208, 0.7534, 0.1149, 0.7573, 0.07208, 0.6773, 0.07208, 0.6773, 0.1149, 0.7573, 0.1097, 0.7608, 0.06631, 0.6796, 0.06631, 0.6796, 0.1097, 0.7608, 0.1052, 0.7638, 0.06132, 0.6817, 0.2977, 0.6351, 0.328, 0.672, 0.2608, 0.7392, 0.2188, 0.6879, 0.2188, 0.6879, 0.2608, 0.7392, 0.2109, 0.7891, 0.1601, 0.7271, 0.1601, 0.7271, 0.2109, 0.7891, 0.1775, 0.8225, 0.1208, 0.7534, 0.1208, 0.7534, 0.1775, 0.8225, 0.1725, 0.8275, 0.1149, 0.7573, 0.1149, 0.7573, 0.1725, 0.8275, 0.1681, 0.8319, 0.1097, 0.7608, 0.1097, 0.7608, 0.1681, 0.8319, 0.1643, 0.8357, 0.1052, 0.7638, 0.328, 0.672, 0.3649, 0.7023, 0.3121, 0.7812, 0.2608, 0.7392, 0.2608, 0.7392, 0.3121, 0.7812, 0.2729, 0.8399, 0.2109, 0.7891, 0.2109, 0.7891, 0.2729, 0.8399, 0.2466, 0.8792, 0.1775, 0.8225, 0.1775, 0.8225, 0.2466, 0.8792, 0.2427, 0.8851, 0.1725, 0.8275, 0.1725, 0.8275, 0.2427, 0.8851, 0.2392, 0.8903, 0.1681, 0.8319, 0.1681, 0.8319, 0.2392, 0.8903, 0.2362, 0.8948, 0.1643, 0.8357, 0.3649, 0.7023, 0.4069, 0.7247, 0.3706, 0.8125, 0.3121, 0.7812, 0.3121, 0.7812, 0.3706, 0.8125, 0.3436, 0.8777, 0.2729, 0.8399, 0.2729, 0.8399, 0.3436, 0.8777, 0.3255, 0.9213, 0.2466, 0.8792, 0.2466, 0.8792, 0.3255, 0.9213, 0.3227, 0.9279, 0.2427, 0.8851, 0.2427, 0.8851, 0.3227, 0.9279, 0.3204, 0.9337, 0.2392, 0.8903, 0.2392, 0.8903, 0.3204, 0.9337, 0.3183, 0.9387, 0.2362, 0.8948, 0.4069, 0.7247, 0.4525, 0.7386, 0.434, 0.8317, 0.3706, 0.8125, 0.3706, 0.8125, 0.434, 0.8317, 0.4202, 0.9009, 0.3436, 0.8777, 0.3436, 0.8777, 0.4202, 0.9009, 0.411, 0.9473, 0.3255, 0.9213, 0.3255, 0.9213, 0.411, 0.9473, 0.4096, 0.9543, 0.3227, 0.9279, 0.3227, 0.9279, 0.4096, 0.9543, 0.4084, 0.9604, 0.3204, 0.9337, 0.3204, 0.9337, 0.4084, 0.9604, 0.4074, 0.9657, 0.3183, 0.9387, 0.4046, 0.9794, 0.3129, 0.9516, 0.3183, 0.9387, 0.4074, 0.9657, 0.5, 0.5, 0.3784, 0.5, 0.4392, 0.4392, 0.6164, 0.3836, 0.5608, 0.4392, 0.5, 0.3784, 0.5673, 0.3624, 0.5, 0.5, 0.5, 0.3784, 0.5608, 0.4392, 0.6164, 0.6164, 0.5608, 0.5608, 0.6216, 0.5, 0.6376, 0.5673, 0.2614, 0.5475, 0.3624, 0.5673, 0.2753, 0.5931, 0.5, 0.5, 0.6216, 0.5, 0.5608, 0.5608, 0.6164, 0.6164, 0.5673, 0.6376, 0.5, 0.6216, 0.5608, 0.5608, 0.5, 0.5, 0.5, 0.6216, 0.4392, 0.5608, 0.2977, 0.3649, 0.3624, 0.4327, 0.2753, 0.4069, 0.5, 0.6216, 0.4327, 0.6376, 0.3836, 0.6164, 0.4392, 0.5608, 0.4392, 0.4392, 0.3836, 0.3836, 0.4327, 0.3624, 0.5, 0.3784, 0.5475, 0.2614, 0.5673, 0.3624, 0.5, 0.3784, 0.5, 0.2567, 0.5475, 0.7386, 0.5, 0.7433, 0.5, 0.6216, 0.5673, 0.6376, 0.3649, 0.7023, 0.4327, 0.6376, 0.4069, 0.7247, 0.4392, 0.5608, 0.3836, 0.6164, 0.3624, 0.5673, 0.3784, 0.5, 0.4392, 0.4392, 0.3784, 0.5, 0.3624, 0.4327, 0.3836, 0.3836, 0.7023, 0.3649, 0.6376, 0.4327, 0.6164, 0.3836, 0.672, 0.328, 0.6376, 0.4327, 0.6216, 0.5, 0.5608, 0.4392, 0.6164, 0.3836, 0.7386, 0.5475, 0.6376, 0.5673, 0.6216, 0.5, 0.7433, 0.5, 0.6351, 0.7023, 0.5673, 0.6376, 0.6164, 0.6164, 0.672, 0.672, 0.6351, 0.7023, 0.5931, 0.7247, 0.5673, 0.6376, 0.4327, 0.6376, 0.4525, 0.7386, 0.4069, 0.7247, 0.7023, 0.6351, 0.6376, 0.5673, 0.7247, 0.5931, 0.5931, 0.7247, 0.5475, 0.7386, 0.5673, 0.6376, 0.672, 0.672, 0.6164, 0.6164, 0.6376, 0.5673, 0.7023, 0.6351, 0.7386, 0.4525, 0.6376, 0.4327, 0.7247, 0.4069, 0.7433, 0.5, 0.6216, 0.5, 0.6376, 0.4327, 0.7386, 0.4525, 0.6351, 0.2977, 0.5673, 0.3624, 0.5931, 0.2753, 0.6376, 0.4327, 0.7023, 0.3649, 0.7247, 0.4069, 0.672, 0.328, 0.6164, 0.3836, 0.5673, 0.3624, 0.6351, 0.2977, 0.4327, 0.3624, 0.4525, 0.2614, 0.5, 0.2567, 0.5, 0.3784, 0.5673, 0.3624, 0.5475, 0.2614, 0.5931, 0.2753, 0.3836, 0.3836, 0.328, 0.328, 0.3649, 0.2977, 0.4327, 0.3624, 0.3624, 0.4327, 0.2977, 0.3649, 0.328, 0.328, 0.3836, 0.3836, 0.4327, 0.3624, 0.3649, 0.2977, 0.4069, 0.2753, 0.3784, 0.5, 0.2567, 0.5, 0.2614, 0.4525, 0.3624, 0.4327, 0.3624, 0.5673, 0.2614, 0.5475, 0.2567, 0.5, 0.3784, 0.5, 0.3624, 0.4327, 0.2614, 0.4525, 0.2753, 0.4069, 0.3836, 0.6164, 0.328, 0.672, 0.2977, 0.6351, 0.3624, 0.5673, 0.4327, 0.6376, 0.3649, 0.7023, 0.328, 0.672, 0.3836, 0.6164, 0.3624, 0.5673, 0.2977, 0.6351, 0.2753, 0.5931, 0.5, 0.7433, 0.4525, 0.7386, 0.4327, 0.6376, 0.5, 0.6216, 0.6376, 0.5673, 0.7386, 0.5475, 0.7247, 0.5931, 0.6216, 0.5, 0.5, 0.5, 0.5608, 0.4392, 0.5, 0.3784, 0.5, 0.5, 0.4392, 0.4392, 0.3784, 0.5, 0.5, 0.5, 0.4392, 0.5608, 0.5, 0.6216, 0.5, 0.5, 0.5608, 0.5608])
me_circle_001.materials.append(mat_groundmat)
me_circle_001.use_remesh_fix_poles = True
me_circle_001.use_remesh_preserve_attributes = False
me_circle_001.use_mirror_vertex_groups = False
me_circle_001.update()

# ---- objects
ob_ground_disc = bpy.data.objects.new('ground_disc', me_circle_001)

# ---- transforms, parenting, visibility, modifiers, constraints
ob_ground_disc.location = (0.0, 0.0, 0.0)
ob_ground_disc.visible_shadow = False
ob_ground_disc.lineart.crease_threshold = 0.0

# ---- collection membership
col_bg.objects.link(ob_ground_disc)

# ---- scene / render settings (as saved in the file)
scene.frame_start = 1; scene.frame_end = 72; scene.frame_set(72)
scene.render.engine = 'BLENDER_EEVEE_NEXT'
scene.render.image_settings.color_mode = 'RGB'
scene.render.fps = 25
scene.render.motion_blur_shutter = 1.0
scene.render.use_bake_multires = True
scene.cycles.use_denoising = False
scene.cycles.samples = 128
scene.cycles.sampling_pattern = 'TABULATED_SOBOL'
scene.cycles.use_adaptive_sampling = False
scene.cycles.use_light_tree = False
scene.eevee.taa_render_samples = 32
scene.eevee.use_gtao = True
scene.eevee.gtao_quality = 0.2349
scene.eevee.gtao_distance = 2.0
scene.eevee.fast_gi_quality = 0.2349
scene.eevee.use_raytracing = True
scene.view_settings.view_transform = 'Filmic'
bpy.context.view_layer.update()

# ---- added for rendering (the .blend has no active camera and no usable light): camera, sun + grey world if the file has none
cam_auto = bpy.data.cameras.new('AutoCamera')
cam_auto.lens = 50.0
cam_auto.sensor_width = 36.0
cam_auto.clip_end = 1000.0
ob_auto_camera = bpy.data.objects.new('AutoCamera', cam_auto)
scene.collection.objects.link(ob_auto_camera)
ob_auto_camera.location = (56.7917, -68.1501, 45.4334)
ob_auto_camera.rotation_euler = (1.09748, -7.21219e-08, 0.694738)
scene.camera = ob_auto_camera
light_auto_sun = bpy.data.lights.new('AutoSun', 'SUN')
light_auto_sun.energy = 3.0
light_auto_sun.angle = 0.0523599
ob_auto_sun = bpy.data.objects.new('AutoSun', light_auto_sun)
scene.collection.objects.link(ob_auto_sun)
ob_auto_sun.rotation_euler = (0.872665, 0.174533, 0.523599)
if scene.world is None:
    world_auto = bpy.data.worlds.new('AutoWorld')
    world_auto.color = (0.3, 0.3, 0.3)
    scene.world = world_auto
bpy.context.view_layer.update()
